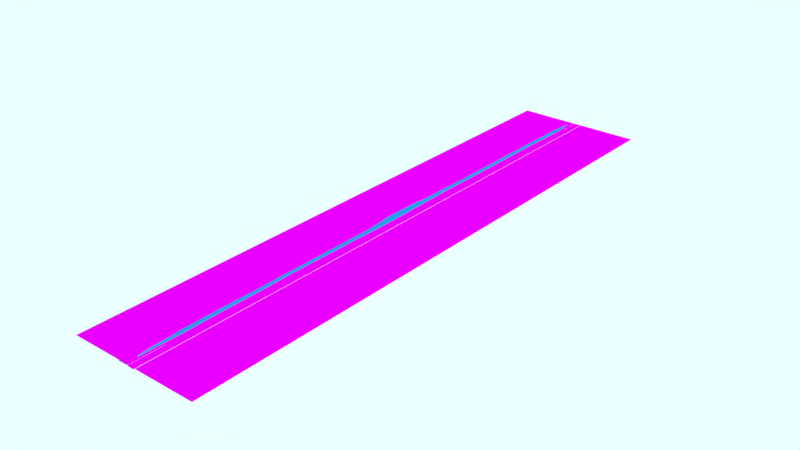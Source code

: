# Source: Dhaka.Plane.blend  (saved by Blender 2.78.0; exported with 4.5.12 LTS)
import bpy
from mathutils import Matrix  # noqa: F401  (used for matrix-valued properties, if any)

bpy.ops.wm.read_factory_settings(use_empty=True)
scene = bpy.context.scene
scene.name = 'Scene'

# ---- collections
col_collection_1 = bpy.data.collections.new('Collection 1'); scene.collection.children.link(col_collection_1)

# ---- images (referenced by path relative to the original .blend; pixels are not part of the script)
import os
ASSET_DIR = os.environ.get("B2B_ASSET_DIR", "")  # directory of the original .blend (textures are referenced by path, not embedded)
HERE = os.path.dirname(os.path.abspath(__file__))  # packed textures are extracted next to this script under _unpacked/

def load_image(name, relpath, width, height, colorspace="sRGB"):
    """Load a texture the original file referenced (path relative to the .blend, or extracted next to this script)."""
    p = next((c for c in (os.path.join(HERE, relpath), os.path.join(ASSET_DIR, relpath)) if relpath and os.path.exists(c)), "")
    if p:
        img = bpy.data.images.load(p, check_existing=True)
        img.name = name
    else:  # same state as the original file: an image datablock whose file is absent (Cycles renders it pink)
        img = bpy.data.images.new(name, width, height)
        img.source = "FILE"
        img.filepath = "//" + (relpath or name)
    img.colorspace_settings.name = colorspace
    return img
img_free_tileable_grass_texture_download_jpeg = load_image('Free-Tileable-Grass-Texture-Download.jpeg', 'Free-Tileable-Grass-Texture-Download.jpeg', 1024, 1024, 'sRGB')
img_road_jpg = load_image('road.jpg', 'road.jpg', 1024, 1024, 'sRGB')

# ---- materials (node trees are filled in below, after node groups)
mat_water = bpy.data.materials.new('Water')
mat_water.alpha_threshold = 0.0
mat_water.roughness = 0.5
mat_grass_texture = bpy.data.materials.new('Grass.Texture')
mat_grass_texture.alpha_threshold = 0.0
mat_grass_texture.roughness = 0.5
mat_road = bpy.data.materials.new('Road')
mat_road.alpha_threshold = 0.0
mat_road.roughness = 0.5

# ---- material node trees
mat_water.use_nodes = True; mat_water.node_tree.nodes.clear()
_N = mat_water.node_tree.nodes; _L = mat_water.node_tree.links
n0 = _N.new('ShaderNodeOutputMaterial'); n0.name = 'Material Output'; n0.location = (300, 300)
n1 = _N.new('ShaderNodeBsdfDiffuse'); n1.name = 'Diffuse BSDF'; n1.location = (10, 300)
n1.inputs[0].default_value = (0.02015, 0.3603, 0.8, 1.0)
_L.new(n1.outputs[0], n0.inputs[0])
n0.is_active_output = True
mat_grass_texture.use_nodes = True; mat_grass_texture.node_tree.nodes.clear()
_N = mat_grass_texture.node_tree.nodes; _L = mat_grass_texture.node_tree.links
n0 = _N.new('ShaderNodeOutputMaterial'); n0.name = 'Material Output'; n0.location = (300, 300)
n1 = _N.new('ShaderNodeBsdfDiffuse'); n1.name = 'Diffuse BSDF'; n1.location = (20, 402)
n2 = _N.new('ShaderNodeTexImage'); n2.name = 'Image Texture'; n2.location = (-180, 300)
n2.width = 140
n2.image = img_free_tileable_grass_texture_download_jpeg
n3 = _N.new('ShaderNodeDisplacement'); n3.name = 'Displacement'; n3.location = (0, 0)
n3.inputs[1].default_value = 0.0
n3.inputs[2].default_value = 0.1
_L.new(n1.outputs[0], n0.inputs[0])
_L.new(n2.outputs[0], n1.inputs[0])
_L.new(n2.outputs[0], n3.inputs[0])
_L.new(n3.outputs[0], n0.inputs[2])
n0.is_active_output = True
mat_road.use_nodes = True; mat_road.node_tree.nodes.clear()
_N = mat_road.node_tree.nodes; _L = mat_road.node_tree.links
n0 = _N.new('ShaderNodeOutputMaterial'); n0.name = 'Material Output'; n0.location = (300, 300)
n1 = _N.new('ShaderNodeBsdfDiffuse'); n1.name = 'Diffuse BSDF'; n1.location = (10, 300)
n2 = _N.new('ShaderNodeTexImage'); n2.name = 'Image Texture'; n2.location = (-180, 300)
n2.width = 140
n2.image = img_road_jpg
_L.new(n1.outputs[0], n0.inputs[0])
_L.new(n2.outputs[0], n1.inputs[0])
n0.is_active_output = True

# ---- world
world_world = bpy.data.worlds.new('World'); scene.world = world_world
world_world.color = (0.8276, 1.0, 1.0)
world_world.use_sun_shadow = False
world_world.sun_shadow_jitter_overblur = 0.0
world_world.cycles.sampling_method = 'MANUAL'

# ---- meshes
me_plane_007 = bpy.data.meshes.new('Plane.007')
me_plane_007.from_pydata([(-1.0, -1.0, 0.0), (1.0, -1.0, 0.0), (-1.0, 1.0, 0.0), (1.0, 1.0, 0.0)], [], [(0, 1, 3, 2)])
me_plane_007.materials.append(mat_water)
me_plane_007.use_remesh_preserve_volume = False
me_plane_007.use_remesh_preserve_attributes = False
me_plane_007.use_mirror_vertex_groups = False
me_plane_007.update()
me_plane_006 = bpy.data.meshes.new('Plane.006')
me_plane_006.from_pydata([(-1.0, -1.0, 0.0), (1.0, -1.0, 0.0), (-1.0, 1.0, 0.0), (1.0, 1.0, 0.0), (-1.0, 0.8182, 0.0), (-1.0, 0.6364, 0.0), (-1.0, 0.4545, 0.0), (-1.0, 0.2727, 0.0), (-1.0, 0.09091, 0.0), (-1.0, -0.09091, 0.0), (-1.0, -0.2727, 0.0), (-1.0, -0.4545, 0.0), (-1.0, -0.6364, 0.0), (-1.0, -0.8182, 0.0), (-0.8182, -1.0, 0.0), (-0.6364, -1.0, 0.0), (-0.4545, -1.0, 0.0), (-0.2727, -1.0, 0.0), (-0.09091, -1.0, 0.0), (0.09091, -1.0, 0.0), (0.2727, -1.0, 0.0), (0.4545, -1.0, 0.0), (0.6364, -1.0, 0.0), (0.8182, -1.0, 0.0), (1.0, -0.8182, 0.0), (1.0, -0.6364, 0.0), (1.0, -0.4545, 0.0), (1.0, -0.2727, 0.0), (1.0, -0.09091, 0.0), (1.0, 0.09091, 0.0), (1.0, 0.2727, 0.0), (1.0, 0.4545, 0.0), (1.0, 0.6364, 0.0), (1.0, 0.8182, 0.0), (0.8182, 1.0, 0.0), (0.6364, 1.0, 0.0), (0.4545, 1.0, 0.0), (0.2727, 1.0, 0.0), (0.09091, 1.0, 0.0), (-0.09091, 1.0, 0.0), (-0.2727, 1.0, 0.0), (-0.4545, 1.0, 0.0), (-0.6364, 1.0, 0.0), (-0.8182, 1.0, 0.0), (-0.8182, -0.8182, 0.0), (-0.8182, -0.6364, 0.0), (-0.8182, -0.4545, 0.0), (-0.8182, -0.2727, 0.0), (-0.8182, -0.09091, 0.0), (-0.8182, 0.09091, 0.0), (-0.8182, 0.2727, 0.0), (-0.8182, 0.4545, 0.0), (-0.8182, 0.6364, 0.0), (-0.8182, 0.8182, 0.0), (-0.6364, -0.8182, 0.0), (-0.6364, -0.6364, 0.0), (-0.6364, -0.4545, 0.0), (-0.6364, -0.2727, 0.0), (-0.6364, -0.09091, 0.0), (-0.6364, 0.09091, 0.0), (-0.6364, 0.2727, 0.0), (-0.6364, 0.4545, 0.0), (-0.6364, 0.6364, 0.0), (-0.6364, 0.8182, 0.0), (-0.4545, -0.8182, 0.0), (-0.4545, -0.6364, 0.0), (-0.4545, -0.4545, 0.0), (-0.4545, -0.2727, 0.0), (-0.4545, -0.09091, 0.0), (-0.4545, 0.09091, 0.0), (-0.4545, 0.2727, 0.0), (-0.4545, 0.4545, 0.0), (-0.4545, 0.6364, 0.0), (-0.4545, 0.8182, 0.0), (-0.2727, -0.8182, 0.0), (-0.2727, -0.6364, 0.0), (-0.2727, -0.4545, 0.0), (-0.2727, -0.2727, 0.0), (-0.2727, -0.09091, 0.0), (-0.2727, 0.09091, 0.0), (-0.2727, 0.2727, 0.0), (-0.2727, 0.4545, 0.0), (-0.2727, 0.6364, 0.0), (-0.2727, 0.8182, 0.0), (-0.09091, -0.8182, 0.0), (-0.09091, -0.6364, 0.0), (-0.09091, -0.4545, 0.0), (-0.09091, -0.2727, 0.0), (-0.09091, -0.09091, 0.0), (-0.09091, 0.09091, 0.0), (-0.09091, 0.2727, 0.0), (-0.09091, 0.4545, 0.0), (-0.09091, 0.6364, 0.0), (-0.09091, 0.8182, 0.0), (0.09091, -0.8182, 0.0), (0.09091, -0.6364, 0.0), (0.09091, -0.4545, 0.0), (0.09091, -0.2727, 0.0), (0.09091, -0.09091, 0.0), (0.09091, 0.09091, 0.0), (0.09091, 0.2727, 0.0), (0.09091, 0.4545, 0.0), (0.09091, 0.6364, 0.0), (0.09091, 0.8182, 0.0), (0.2727, -0.8182, 0.0), (0.2727, -0.6364, 0.0), (0.2727, -0.4545, 0.0), (0.2727, -0.2727, 0.0), (0.2727, -0.09091, 0.0), (0.2727, 0.09091, 0.0), (0.2727, 0.2727, 0.0), (0.2727, 0.4545, 0.0), (0.2727, 0.6364, 0.0), (0.2727, 0.8182, 0.0), (0.4545, -0.8182, 0.0), (0.4545, -0.6364, 0.0), (0.4545, -0.4545, 0.0), (0.4545, -0.2727, 0.0), (0.4545, -0.09091, 0.0), (0.4545, 0.09091, 0.0), (0.4545, 0.2727, 0.0), (0.4545, 0.4545, 0.0), (0.4545, 0.6364, 0.0), (0.4545, 0.8182, 0.0), (0.6364, -0.8182, 0.0), (0.6364, -0.6364, 0.0), (0.6364, -0.4545, 0.0), (0.6364, -0.2727, 0.0), (0.6364, -0.09091, 0.0), (0.6364, 0.09091, 0.0), (0.6364, 0.2727, 0.0), (0.6364, 0.4545, 0.0), (0.6364, 0.6364, 0.0), (0.6364, 0.8182, 0.0), (0.8182, -0.8182, -6.559), (0.8182, -0.6364, -6.559), (0.8182, -0.4545, -6.559), (0.8182, -0.2727, -6.559), (0.8182, -0.09091, -6.559), (0.8182, 0.09091, -6.559), (0.8182, 0.2727, -6.559), (0.8182, 0.4545, -6.559), (0.8182, 0.6364, -6.559), (0.8182, 0.8182, -6.559), (-1.0, -0.9091, 0.0), (0.9091, -1.0, 0.0), (1.0, 0.9091, 0.0), (-0.9091, 1.0, 0.0), (-1.0, 0.9091, 0.0), (-1.0, 0.7273, 0.0), (-1.0, 0.5455, 0.0), (-1.0, 0.3636, 0.0), (-1.0, 0.1818, 0.0), (-1.0, -2.235e-08, 0.0), (-1.0, -0.1818, 0.0), (-1.0, -0.3636, 0.0), (-1.0, -0.5455, 0.0), (-1.0, -0.7273, 0.0), (-0.9091, -1.0, 0.0), (-0.7273, -1.0, 0.0), (-0.5455, -1.0, 0.0), (-0.3636, -1.0, 0.0), (-0.1818, -1.0, 0.0), (2.235e-08, -1.0, 0.0), (0.1818, -1.0, 0.0), (0.3636, -1.0, 0.0), (0.5455, -1.0, 0.0), (0.7273, -1.0, 0.0), (1.0, -0.9091, 0.0), (1.0, -0.7273, 0.0), (1.0, -0.5455, 0.0), (1.0, -0.3636, 0.0), (1.0, -0.1818, 0.0), (1.0, 2.235e-08, 0.0), (1.0, 0.1818, 0.0), (1.0, 0.3636, 0.0), (1.0, 0.5455, 0.0), (1.0, 0.7273, 0.0), (0.9091, 1.0, 0.0), (0.7273, 1.0, 0.0), (0.5455, 1.0, 0.0), (0.3636, 1.0, 0.0), (0.1818, 1.0, 0.0), (-2.235e-08, 1.0, 0.0), (-0.1818, 1.0, 0.0), (-0.3636, 1.0, 0.0), (-0.5455, 1.0, 0.0), (-0.7273, 1.0, 0.0), (-0.8182, 0.9091, 0.0), (-0.8182, -0.9091, 0.0), (-0.8182, -0.7273, 0.0), (-0.8182, -0.5455, 0.0), (-0.8182, -0.3636, 0.0), (-0.8182, -0.1818, 0.0), (-0.8182, 2.235e-08, 0.0), (-0.8182, 0.1818, 0.0), (-0.8182, 0.3636, 0.0), (-0.8182, 0.5455, 0.0), (-0.8182, 0.7273, 0.0), (-0.6364, 0.9091, 0.0), (-0.6364, -0.9091, 0.0), (-0.6364, -0.7273, 0.0), (-0.6364, -0.5455, 0.0), (-0.6364, -0.3636, 0.0), (-0.6364, -0.1818, 0.0), (-0.6364, 2.235e-08, 0.0), (-0.6364, 0.1818, 0.0), (-0.6364, 0.3636, 0.0), (-0.6364, 0.5455, 0.0), (-0.6364, 0.7273, 0.0), (-0.4545, 0.9091, 0.0), (-0.4545, -0.9091, 0.0), (-0.4545, -0.7273, 0.0), (-0.4545, -0.5455, 0.0), (-0.4545, -0.3636, 0.0), (-0.4545, -0.1818, 0.0), (-0.4545, 2.235e-08, 0.0), (-0.4545, 0.1818, 0.0), (-0.4545, 0.3636, 0.0), (-0.4545, 0.5455, 0.0), (-0.4545, 0.7273, 0.0), (-0.2727, 0.9091, 0.0), (-0.2727, -0.9091, 0.0), (-0.2727, -0.7273, 0.0), (-0.2727, -0.5455, 0.0), (-0.2727, -0.3636, 0.0), (-0.2727, -0.1818, 0.0), (-0.2727, 2.235e-08, 0.0), (-0.2727, 0.1818, 0.0), (-0.2727, 0.3636, 0.0), (-0.2727, 0.5455, 0.0), (-0.2727, 0.7273, 0.0), (-0.09091, 0.9091, 0.0), (-0.09091, -0.9091, 0.0), (-0.09091, -0.7273, 0.0), (-0.09091, -0.5455, 0.0), (-0.09091, -0.3636, 0.0), (-0.09091, -0.1818, 0.0), (-0.09091, 2.235e-08, 0.0), (-0.09091, 0.1818, 0.0), (-0.09091, 0.3636, 0.0), (-0.09091, 0.5455, 0.0), (-0.09091, 0.7273, 0.0), (0.09091, 0.9091, 0.0), (0.09091, -0.9091, 0.0), (0.09091, -0.7273, 0.0), (0.09091, -0.5455, 0.0), (0.09091, -0.3636, 0.0), (0.09091, -0.1818, 0.0), (0.09091, 2.235e-08, 0.0), (0.09091, 0.1818, 0.0), (0.09091, 0.3636, 0.0), (0.09091, 0.5455, 0.0), (0.09091, 0.7273, 0.0), (0.2727, 0.9091, 0.0), (0.2727, -0.9091, 0.0), (0.2727, -0.7273, 0.0), (0.2727, -0.5455, 0.0), (0.2727, -0.3636, 0.0), (0.2727, -0.1818, 0.0), (0.2727, 2.235e-08, 0.0), (0.2727, 0.1818, 0.0), (0.2727, 0.3636, 0.0), (0.2727, 0.5455, 0.0), (0.2727, 0.7273, 0.0), (0.4545, 0.9091, 0.0), (0.4545, -0.9091, 0.0), (0.4545, -0.7273, 0.0), (0.4545, -0.5455, 0.0), (0.4545, -0.3636, 0.0), (0.4545, -0.1818, 0.0), (0.4545, 2.235e-08, 0.0), (0.4545, 0.1818, 0.0), (0.4545, 0.3636, 0.0), (0.4545, 0.5455, 0.0), (0.4545, 0.7273, 0.0), (0.6364, 0.9091, 0.0), (0.6364, -0.9091, 0.0), (0.6364, -0.7273, 0.0), (0.6364, -0.5455, 0.0), (0.6364, -0.3636, 0.0), (0.6364, -0.1818, 0.0), (0.6364, 2.235e-08, 0.0), (0.6364, 0.1818, 0.0), (0.6364, 0.3636, 0.0), (0.6364, 0.5455, 0.0), (0.6364, 0.7273, 0.0), (0.8446, 0.9055, -1.406), (0.8182, -0.9091, -6.559), (0.8182, -0.7273, -6.559), (0.8182, -0.5455, -6.559), (0.8182, -0.3636, -6.559), (0.8182, -0.1818, -6.559), (0.8182, 2.235e-08, -6.559), (0.8182, 0.1818, -6.559), (0.8182, 0.3636, -6.559), (0.8182, 0.5455, -6.559), (0.8182, 0.7273, -6.559), (-0.9091, -0.8182, 0.0), (-0.9091, -0.6364, 0.0), (-0.9091, -0.4545, 0.0), (-0.9091, -0.2727, 0.0), (-0.9091, -0.09091, 0.0), (-0.9091, 0.09091, 0.0), (-0.9091, 0.2727, 0.0), (-0.9091, 0.4545, 0.0), (-0.9091, 0.6364, 0.0), (-0.9091, 0.8182, 0.0), (-0.7273, -0.8182, 0.0), (-0.7273, -0.6364, 0.0), (-0.7273, -0.4545, 0.0), (-0.7273, -0.2727, 0.0), (-0.7273, -0.09091, 0.0), (-0.7273, 0.09091, 0.0), (-0.7273, 0.2727, 0.0), (-0.7273, 0.4545, 0.0), (-0.7273, 0.6364, 0.0), (-0.7273, 0.8182, 0.0), (-0.5455, -0.8182, 0.0), (-0.5455, -0.6364, 0.0), (-0.5455, -0.4545, 0.0), (-0.5455, -0.2727, 0.0), (-0.5455, -0.09091, 0.0), (-0.5455, 0.09091, 0.0), (-0.5455, 0.2727, 0.0), (-0.5455, 0.4545, 0.0), (-0.5455, 0.6364, 0.0), (-0.5455, 0.8182, 0.0), (-0.3636, -0.8182, 0.0), (-0.3636, -0.6364, 0.0), (-0.3636, -0.4545, 0.0), (-0.3636, -0.2727, 0.0), (-0.3636, -0.09091, 0.0), (-0.3636, 0.09091, 0.0), (-0.3636, 0.2727, 0.0), (-0.3636, 0.4545, 0.0), (-0.3636, 0.6364, 0.0), (-0.3636, 0.8182, 0.0), (-0.1818, -0.8182, 0.0), (-0.1818, -0.6364, 0.0), (-0.1818, -0.4545, 0.0), (-0.1818, -0.2727, 0.0), (-0.1818, -0.09091, 0.0), (-0.1818, 0.09091, 0.0), (-0.1818, 0.2727, 0.0), (-0.1818, 0.4545, 0.0), (-0.1818, 0.6364, 0.0), (-0.1818, 0.8182, 0.0), (1.49e-08, -0.8182, 0.0), (7.451e-09, -0.6364, 0.0), (7.451e-09, -0.4545, 0.0), (7.451e-09, -0.2727, 0.0), (0.0, -0.09091, 0.0), (-7.451e-09, 0.09091, 0.0), (-7.451e-09, 0.2727, 0.0), (-7.451e-09, 0.4545, 0.0), (-1.49e-08, 0.6364, 0.0), (-2.235e-08, 0.8182, 0.0), (0.1818, -0.8182, 0.0), (0.1818, -0.6364, 0.0), (0.1818, -0.4545, 0.0), (0.1818, -0.2727, 0.0), (0.1818, -0.09091, 0.0), (0.1818, 0.09091, 0.0), (0.1818, 0.2727, 0.0), (0.1818, 0.4545, 0.0), (0.1818, 0.6364, 0.0), (0.1818, 0.8182, 0.0), (0.3636, -0.8182, 0.0), (0.3636, -0.6364, 0.0), (0.3636, -0.4545, 0.0), (0.3636, -0.2727, 0.0), (0.3636, -0.09091, 0.0), (0.3636, 0.09091, 0.0), (0.3636, 0.2727, 0.0), (0.3636, 0.4545, 0.0), (0.3636, 0.6364, 0.0), (0.3636, 0.8182, 0.0), (0.5455, -0.8182, 0.0), (0.5455, -0.6364, 0.0), (0.5455, -0.4545, 0.0), (0.5455, -0.2727, 0.0), (0.5455, -0.09091, 0.0), (0.5455, 0.09091, 0.0), (0.5455, 0.2727, 0.0), (0.5455, 0.4545, 0.0), (0.5455, 0.6364, 0.0), (0.5455, 0.8182, 0.0), (0.737, -0.8182, 0.0), (0.7273, -0.6364, 0.0), (0.7273, -0.4545, 0.0), (0.7078, -0.2727, 0.0), (0.6981, -0.09091, -1.423), (0.7273, 0.09091, 0.0), (0.7273, 0.2727, 0.0), (0.7273, 0.4545, 0.0), (0.7273, 0.6364, 0.0), (0.7273, 0.8182, 0.0), (0.9318, -0.8182, 0.0), (0.9091, -0.6364, 0.0), (0.9091, -0.4545, 0.0), (0.8929, -0.2727, 0.0), (0.9253, -0.09091, 0.0), (0.9388, 0.09091, 0.0), (0.9091, 0.2727, 0.0), (0.8933, 0.4545, 0.0), (0.9091, 0.6364, 0.0), (0.9247, 0.8182, -0.03901), (0.9091, 0.7273, 0.0), (0.9091, 0.5455, 0.0), (0.8933, 0.3636, 0.0), (0.9091, 0.1818, 0.0), (0.9415, 2.235e-08, 0.0), (0.9091, -0.1818, 0.0), (0.9091, -0.3636, 0.0), (0.9091, -0.5455, 0.0), (0.9091, -0.7273, 0.0), (0.9383, -0.9091, 0.0), (0.7273, 0.7273, 0.0), (0.7398, 0.5455, 0.0), (0.7273, 0.3636, 0.0), (0.7273, 0.1818, 0.0), (0.6989, 2.235e-08, -2.717), (0.7046, -0.1818, 0.0), (0.7273, -0.3636, 0.0), (0.7273, -0.5455, 0.0), (0.7273, -0.7273, 0.0), (0.737, -0.9091, 0.0), (0.5455, 0.7273, 0.0), (0.5455, 0.5455, 0.0), (0.5455, 0.3636, 0.0), (0.5455, 0.1818, 0.0), (0.5455, 2.235e-08, 0.0), (0.5455, -0.1818, 0.0), (0.5455, -0.3636, 0.0), (0.5455, -0.5455, 0.0), (0.5455, -0.7273, 0.0), (0.5455, -0.9091, 0.0), (0.3636, 0.7273, 0.0), (0.3636, 0.5455, 0.0), (0.3636, 0.3636, 0.0), (0.3636, 0.1818, 0.0), (0.3636, 2.235e-08, 0.0), (0.3636, -0.1818, 0.0), (0.3636, -0.3636, 0.0), (0.3636, -0.5455, 0.0), (0.3636, -0.7273, 0.0), (0.3636, -0.9091, 0.0), (0.1818, 0.7273, 0.0), (0.1818, 0.5455, 0.0), (0.1818, 0.3636, 0.0), (0.1818, 0.1818, 0.0), (0.1818, 2.235e-08, 0.0), (0.1818, -0.1818, 0.0), (0.1818, -0.3636, 0.0), (0.1818, -0.5455, 0.0), (0.1818, -0.7273, 0.0), (0.1818, -0.9091, 0.0), (-1.863e-08, 0.7273, 0.0), (-1.118e-08, 0.5455, 0.0), (-7.451e-09, 0.3636, 0.0), (-7.451e-09, 0.1818, 0.0), (-3.725e-09, 2.235e-08, 0.0), (3.725e-09, -0.1818, 0.0), (7.451e-09, -0.3636, 0.0), (7.451e-09, -0.5455, 0.0), (1.118e-08, -0.7273, 0.0), (1.863e-08, -0.9091, 0.0), (-0.1818, 0.7273, 0.0), (-0.1818, 0.5455, 0.0), (-0.1818, 0.3636, 0.0), (-0.1818, 0.1818, 0.0), (-0.1818, 2.235e-08, 0.0), (-0.1818, -0.1818, 0.0), (-0.1818, -0.3636, 0.0), (-0.1818, -0.5455, 0.0), (-0.1818, -0.7273, 0.0), (-0.1818, -0.9091, 0.0), (-0.3636, 0.7273, 0.0), (-0.3636, 0.5455, 0.0), (-0.3636, 0.3636, 0.0), (-0.3636, 0.1818, 0.0), (-0.3636, 2.235e-08, 0.0), (-0.3636, -0.1818, 0.0), (-0.3636, -0.3636, 0.0), (-0.3636, -0.5455, 0.0), (-0.3636, -0.7273, 0.0), (-0.3636, -0.9091, 0.0), (-0.5455, 0.7273, 0.0), (-0.5455, 0.5455, 0.0), (-0.5455, 0.3636, 0.0), (-0.5455, 0.1818, 0.0), (-0.5455, 2.235e-08, 0.0), (-0.5455, -0.1818, 0.0), (-0.5455, -0.3636, 0.0), (-0.5455, -0.5455, 0.0), (-0.5455, -0.7273, 0.0), (-0.5455, -0.9091, 0.0), (-0.7273, 0.7273, 0.0), (-0.7273, 0.5455, 0.0), (-0.7273, 0.3636, 0.0), (-0.7273, 0.1818, 0.0), (-0.7273, 2.235e-08, 0.0), (-0.7273, -0.1818, 0.0), (-0.7273, -0.3636, 0.0), (-0.7273, -0.5455, 0.0), (-0.7273, -0.7273, 0.0), (-0.7273, -0.9091, 0.0), (-0.9091, 0.7273, 0.0), (-0.9091, 0.5455, 0.0), (-0.9091, 0.3636, 0.0), (-0.9091, 0.1818, 0.0), (-0.9091, 0.0, 0.0), (-0.9091, -0.1818, 0.0), (-0.9091, -0.3636, 0.0), (-0.9091, -0.5455, 0.0), (-0.9091, -0.7273, 0.0), (-0.9091, -0.9091, 0.0), (0.7273, 0.9091, 0.0), (0.5455, 0.9091, 0.0), (0.3636, 0.9091, 0.0), (0.1818, 0.9091, 0.0), (-2.235e-08, 0.9091, 0.0), (-0.1818, 0.9091, 0.0), (-0.3636, 0.9091, 0.0), (-0.5455, 0.9091, 0.0), (-0.7273, 0.9091, 0.0), (-0.9091, 0.9091, 0.0), (0.9091, 0.9091, 0.0)], [], [(528, 146, 3, 178), (527, 188, 43, 147), (526, 199, 42, 187), (525, 210, 41, 186), (524, 221, 40, 185), (523, 232, 39, 184), (522, 243, 38, 183), (521, 254, 37, 182), (520, 265, 36, 181), (519, 276, 35, 180), (518, 287, 34, 179), (517, 189, 44, 298), (516, 190, 45, 299), (515, 191, 46, 300), (514, 192, 47, 301), (513, 193, 48, 302), (512, 194, 49, 303), (511, 195, 50, 304), (510, 196, 51, 305), (509, 197, 52, 306), (508, 198, 53, 307), (507, 200, 54, 308), (506, 201, 55, 309), (505, 202, 56, 310), (504, 203, 57, 311), (503, 204, 58, 312), (502, 205, 59, 313), (501, 206, 60, 314), (500, 207, 61, 315), (499, 208, 62, 316), (498, 209, 63, 317), (497, 211, 64, 318), (496, 212, 65, 319), (495, 213, 66, 320), (494, 214, 67, 321), (493, 215, 68, 322), (492, 216, 69, 323), (491, 217, 70, 324), (490, 218, 71, 325), (489, 219, 72, 326), (488, 220, 73, 327), (487, 222, 74, 328), (486, 223, 75, 329), (485, 224, 76, 330), (484, 225, 77, 331), (483, 226, 78, 332), (482, 227, 79, 333), (481, 228, 80, 334), (480, 229, 81, 335), (479, 230, 82, 336), (478, 231, 83, 337), (477, 233, 84, 338), (476, 234, 85, 339), (475, 235, 86, 340), (474, 236, 87, 341), (473, 237, 88, 342), (472, 238, 89, 343), (471, 239, 90, 344), (470, 240, 91, 345), (469, 241, 92, 346), (468, 242, 93, 347), (467, 244, 94, 348), (466, 245, 95, 349), (465, 246, 96, 350), (464, 247, 97, 351), (463, 248, 98, 352), (462, 249, 99, 353), (461, 250, 100, 354), (460, 251, 101, 355), (459, 252, 102, 356), (458, 253, 103, 357), (457, 255, 104, 358), (456, 256, 105, 359), (455, 257, 106, 360), (454, 258, 107, 361), (453, 259, 108, 362), (452, 260, 109, 363), (451, 261, 110, 364), (450, 262, 111, 365), (449, 263, 112, 366), (448, 264, 113, 367), (447, 266, 114, 368), (446, 267, 115, 369), (445, 268, 116, 370), (444, 269, 117, 371), (443, 270, 118, 372), (442, 271, 119, 373), (441, 272, 120, 374), (440, 273, 121, 375), (439, 274, 122, 376), (438, 275, 123, 377), (437, 277, 124, 378), (436, 278, 125, 379), (435, 279, 126, 380), (434, 280, 127, 381), (433, 281, 128, 382), (432, 282, 129, 383), (431, 283, 130, 384), (430, 284, 131, 385), (429, 285, 132, 386), (428, 286, 133, 387), (427, 288, 134, 388), (426, 289, 135, 389), (425, 290, 136, 390), (424, 291, 137, 391), (423, 292, 138, 392), (422, 293, 139, 393), (421, 294, 140, 394), (420, 295, 141, 395), (419, 296, 142, 396), (418, 297, 143, 397), (417, 168, 24, 398), (416, 169, 25, 399), (415, 170, 26, 400), (414, 171, 27, 401), (413, 172, 28, 402), (412, 173, 29, 403), (411, 174, 30, 404), (410, 175, 31, 405), (409, 176, 32, 406), (408, 177, 33, 407), (297, 408, 407, 143), (142, 406, 408, 297), (406, 32, 177, 408), (296, 409, 406, 142), (141, 405, 409, 296), (405, 31, 176, 409), (295, 410, 405, 141), (140, 404, 410, 295), (404, 30, 175, 410), (294, 411, 404, 140), (139, 403, 411, 294), (403, 29, 174, 411), (293, 412, 403, 139), (138, 402, 412, 293), (402, 28, 173, 412), (292, 413, 402, 138), (137, 401, 413, 292), (401, 27, 172, 413), (291, 414, 401, 137), (136, 400, 414, 291), (400, 26, 171, 414), (290, 415, 400, 136), (135, 399, 415, 290), (399, 25, 170, 415), (289, 416, 399, 135), (134, 398, 416, 289), (398, 24, 169, 416), (288, 417, 398, 134), (23, 145, 417, 288), (145, 1, 168, 417), (286, 418, 397, 133), (132, 396, 418, 286), (396, 142, 297, 418), (285, 419, 396, 132), (131, 395, 419, 285), (395, 141, 296, 419), (284, 420, 395, 131), (130, 394, 420, 284), (394, 140, 295, 420), (283, 421, 394, 130), (129, 393, 421, 283), (393, 139, 294, 421), (282, 422, 393, 129), (128, 392, 422, 282), (392, 138, 293, 422), (281, 423, 392, 128), (127, 391, 423, 281), (391, 137, 292, 423), (280, 424, 391, 127), (126, 390, 424, 280), (390, 136, 291, 424), (279, 425, 390, 126), (125, 389, 425, 279), (389, 135, 290, 425), (278, 426, 389, 125), (124, 388, 426, 278), (388, 134, 289, 426), (277, 427, 388, 124), (22, 167, 427, 277), (167, 23, 288, 427), (275, 428, 387, 123), (122, 386, 428, 275), (386, 132, 286, 428), (274, 429, 386, 122), (121, 385, 429, 274), (385, 131, 285, 429), (273, 430, 385, 121), (120, 384, 430, 273), (384, 130, 284, 430), (272, 431, 384, 120), (119, 383, 431, 272), (383, 129, 283, 431), (271, 432, 383, 119), (118, 382, 432, 271), (382, 128, 282, 432), (270, 433, 382, 118), (117, 381, 433, 270), (381, 127, 281, 433), (269, 434, 381, 117), (116, 380, 434, 269), (380, 126, 280, 434), (268, 435, 380, 116), (115, 379, 435, 268), (379, 125, 279, 435), (267, 436, 379, 115), (114, 378, 436, 267), (378, 124, 278, 436), (266, 437, 378, 114), (21, 166, 437, 266), (166, 22, 277, 437), (264, 438, 377, 113), (112, 376, 438, 264), (376, 122, 275, 438), (263, 439, 376, 112), (111, 375, 439, 263), (375, 121, 274, 439), (262, 440, 375, 111), (110, 374, 440, 262), (374, 120, 273, 440), (261, 441, 374, 110), (109, 373, 441, 261), (373, 119, 272, 441), (260, 442, 373, 109), (108, 372, 442, 260), (372, 118, 271, 442), (259, 443, 372, 108), (107, 371, 443, 259), (371, 117, 270, 443), (258, 444, 371, 107), (106, 370, 444, 258), (370, 116, 269, 444), (257, 445, 370, 106), (105, 369, 445, 257), (369, 115, 268, 445), (256, 446, 369, 105), (104, 368, 446, 256), (368, 114, 267, 446), (255, 447, 368, 104), (20, 165, 447, 255), (165, 21, 266, 447), (253, 448, 367, 103), (102, 366, 448, 253), (366, 112, 264, 448), (252, 449, 366, 102), (101, 365, 449, 252), (365, 111, 263, 449), (251, 450, 365, 101), (100, 364, 450, 251), (364, 110, 262, 450), (250, 451, 364, 100), (99, 363, 451, 250), (363, 109, 261, 451), (249, 452, 363, 99), (98, 362, 452, 249), (362, 108, 260, 452), (248, 453, 362, 98), (97, 361, 453, 248), (361, 107, 259, 453), (247, 454, 361, 97), (96, 360, 454, 247), (360, 106, 258, 454), (246, 455, 360, 96), (95, 359, 455, 246), (359, 105, 257, 455), (245, 456, 359, 95), (94, 358, 456, 245), (358, 104, 256, 456), (244, 457, 358, 94), (19, 164, 457, 244), (164, 20, 255, 457), (242, 458, 357, 93), (92, 356, 458, 242), (356, 102, 253, 458), (241, 459, 356, 92), (91, 355, 459, 241), (355, 101, 252, 459), (240, 460, 355, 91), (90, 354, 460, 240), (354, 100, 251, 460), (239, 461, 354, 90), (89, 353, 461, 239), (353, 99, 250, 461), (238, 462, 353, 89), (88, 352, 462, 238), (352, 98, 249, 462), (237, 463, 352, 88), (87, 351, 463, 237), (351, 97, 248, 463), (236, 464, 351, 87), (86, 350, 464, 236), (350, 96, 247, 464), (235, 465, 350, 86), (85, 349, 465, 235), (349, 95, 246, 465), (234, 466, 349, 85), (84, 348, 466, 234), (348, 94, 245, 466), (233, 467, 348, 84), (18, 163, 467, 233), (163, 19, 244, 467), (231, 468, 347, 83), (82, 346, 468, 231), (346, 92, 242, 468), (230, 469, 346, 82), (81, 345, 469, 230), (345, 91, 241, 469), (229, 470, 345, 81), (80, 344, 470, 229), (344, 90, 240, 470), (228, 471, 344, 80), (79, 343, 471, 228), (343, 89, 239, 471), (227, 472, 343, 79), (78, 342, 472, 227), (342, 88, 238, 472), (226, 473, 342, 78), (77, 341, 473, 226), (341, 87, 237, 473), (225, 474, 341, 77), (76, 340, 474, 225), (340, 86, 236, 474), (224, 475, 340, 76), (75, 339, 475, 224), (339, 85, 235, 475), (223, 476, 339, 75), (74, 338, 476, 223), (338, 84, 234, 476), (222, 477, 338, 74), (17, 162, 477, 222), (162, 18, 233, 477), (220, 478, 337, 73), (72, 336, 478, 220), (336, 82, 231, 478), (219, 479, 336, 72), (71, 335, 479, 219), (335, 81, 230, 479), (218, 480, 335, 71), (70, 334, 480, 218), (334, 80, 229, 480), (217, 481, 334, 70), (69, 333, 481, 217), (333, 79, 228, 481), (216, 482, 333, 69), (68, 332, 482, 216), (332, 78, 227, 482), (215, 483, 332, 68), (67, 331, 483, 215), (331, 77, 226, 483), (214, 484, 331, 67), (66, 330, 484, 214), (330, 76, 225, 484), (213, 485, 330, 66), (65, 329, 485, 213), (329, 75, 224, 485), (212, 486, 329, 65), (64, 328, 486, 212), (328, 74, 223, 486), (211, 487, 328, 64), (16, 161, 487, 211), (161, 17, 222, 487), (209, 488, 327, 63), (62, 326, 488, 209), (326, 72, 220, 488), (208, 489, 326, 62), (61, 325, 489, 208), (325, 71, 219, 489), (207, 490, 325, 61), (60, 324, 490, 207), (324, 70, 218, 490), (206, 491, 324, 60), (59, 323, 491, 206), (323, 69, 217, 491), (205, 492, 323, 59), (58, 322, 492, 205), (322, 68, 216, 492), (204, 493, 322, 58), (57, 321, 493, 204), (321, 67, 215, 493), (203, 494, 321, 57), (56, 320, 494, 203), (320, 66, 214, 494), (202, 495, 320, 56), (55, 319, 495, 202), (319, 65, 213, 495), (201, 496, 319, 55), (54, 318, 496, 201), (318, 64, 212, 496), (200, 497, 318, 54), (15, 160, 497, 200), (160, 16, 211, 497), (198, 498, 317, 53), (52, 316, 498, 198), (316, 62, 209, 498), (197, 499, 316, 52), (51, 315, 499, 197), (315, 61, 208, 499), (196, 500, 315, 51), (50, 314, 500, 196), (314, 60, 207, 500), (195, 501, 314, 50), (49, 313, 501, 195), (313, 59, 206, 501), (194, 502, 313, 49), (48, 312, 502, 194), (312, 58, 205, 502), (193, 503, 312, 48), (47, 311, 503, 193), (311, 57, 204, 503), (192, 504, 311, 47), (46, 310, 504, 192), (310, 56, 203, 504), (191, 505, 310, 46), (45, 309, 505, 191), (309, 55, 202, 505), (190, 506, 309, 45), (44, 308, 506, 190), (308, 54, 201, 506), (189, 507, 308, 44), (14, 159, 507, 189), (159, 15, 200, 507), (149, 508, 307, 4), (5, 306, 508, 149), (306, 52, 198, 508), (150, 509, 306, 5), (6, 305, 509, 150), (305, 51, 197, 509), (151, 510, 305, 6), (7, 304, 510, 151), (304, 50, 196, 510), (152, 511, 304, 7), (8, 303, 511, 152), (303, 49, 195, 511), (153, 512, 303, 8), (9, 302, 512, 153), (302, 48, 194, 512), (154, 513, 302, 9), (10, 301, 513, 154), (301, 47, 193, 513), (155, 514, 301, 10), (11, 300, 514, 155), (300, 46, 192, 514), (156, 515, 300, 11), (12, 299, 515, 156), (299, 45, 191, 515), (157, 516, 299, 12), (13, 298, 516, 157), (298, 44, 190, 516), (144, 517, 298, 13), (0, 158, 517, 144), (158, 14, 189, 517), (276, 518, 179, 35), (133, 397, 518, 276), (397, 143, 287, 518), (265, 519, 180, 36), (123, 387, 519, 265), (387, 133, 276, 519), (254, 520, 181, 37), (113, 377, 520, 254), (377, 123, 265, 520), (243, 521, 182, 38), (103, 367, 521, 243), (367, 113, 254, 521), (232, 522, 183, 39), (93, 357, 522, 232), (357, 103, 243, 522), (221, 523, 184, 40), (83, 347, 523, 221), (347, 93, 232, 523), (210, 524, 185, 41), (73, 337, 524, 210), (337, 83, 221, 524), (199, 525, 186, 42), (63, 327, 525, 199), (327, 73, 210, 525), (188, 526, 187, 43), (53, 317, 526, 188), (317, 63, 199, 526), (148, 527, 147, 2), (4, 307, 527, 148), (307, 53, 188, 527), (287, 528, 178, 34), (143, 407, 528, 287), (407, 33, 146, 528)])
me_plane_006.materials.append(mat_grass_texture)
me_plane_006.use_remesh_preserve_volume = False
me_plane_006.use_remesh_preserve_attributes = False
me_plane_006.use_mirror_vertex_groups = False
me_plane_006.update()
me_plane_005 = bpy.data.meshes.new('Plane.005')
me_plane_005.from_pydata([(-1.0, -1.0, 0.0), (1.0, -1.0, 0.0), (-1.0, 1.0, 0.0), (1.0, 1.0, 0.0)], [], [(0, 1, 3, 2)])
me_plane_005.materials.append(mat_grass_texture)
me_plane_005.use_remesh_preserve_volume = False
me_plane_005.use_remesh_preserve_attributes = False
me_plane_005.use_mirror_vertex_groups = False
me_plane_005.update()
me_plane_004 = bpy.data.meshes.new('Plane.004')
me_plane_004.from_pydata([(-1.0, -1.0, 0.0), (1.0, -1.0, 0.0), (-1.0, 1.0, 0.0), (1.0, 1.0, 0.0)], [], [(0, 1, 3, 2)])
_uv = me_plane_004.uv_layers.new(name='UVMap')
_uv.uv.foreach_set('vector', [1.0, 2.482, 1.788e-07, 2.482, 0.0, -1.482, 1.0, -1.482])
me_plane_004.materials.append(mat_road)
me_plane_004.use_remesh_preserve_volume = False
me_plane_004.use_remesh_preserve_attributes = False
me_plane_004.use_mirror_vertex_groups = False
me_plane_004.update()
me_plane_001 = bpy.data.meshes.new('Plane.001')
me_plane_001.from_pydata([(-1.0, -1.0, 0.0), (1.0, -1.0, 0.0), (-1.0, 1.0, 0.0), (1.0, 1.0, 0.0)], [], [(0, 1, 3, 2)])
_uv = me_plane_001.uv_layers.new(name='UVMap')
_uv.uv.foreach_set('vector', [1.0, 2.482, 1.788e-07, 2.482, 0.0, -1.482, 1.0, -1.482])
me_plane_001.materials.append(mat_road)
me_plane_001.use_remesh_preserve_volume = False
me_plane_001.use_remesh_preserve_attributes = False
me_plane_001.use_mirror_vertex_groups = False
me_plane_001.update()
me_plane = bpy.data.meshes.new('Plane')
me_plane.from_pydata([(-1.0, -1.0, 0.0), (1.0, -1.0, 0.0), (-1.0, 1.0, 0.0), (1.0, 1.0, 0.0)], [], [(0, 1, 3, 2)])
_uv = me_plane.uv_layers.new(name='UVMap')
_uv.uv.foreach_set('vector', [1.0, 2.482, 1.788e-07, 2.482, 0.0, -1.482, 1.0, -1.482])
me_plane.materials.append(mat_road)
me_plane.use_remesh_preserve_volume = False
me_plane.use_remesh_preserve_attributes = False
me_plane.use_mirror_vertex_groups = False
me_plane.update()

# ---- objects
ob_plane_007 = bpy.data.objects.new('Plane.007', me_plane_007)
ob_plane_006 = bpy.data.objects.new('Plane.006', me_plane_006)
ob_plane_005 = bpy.data.objects.new('Plane.005', me_plane_005)
ob_plane_004 = bpy.data.objects.new('Plane.004', me_plane_004)
ob_plane_001 = bpy.data.objects.new('Plane.001', me_plane_001)
ob_plane = bpy.data.objects.new('Plane', me_plane)

# ---- transforms, parenting, visibility, modifiers, constraints
ob_plane_007.location = (-6.19, -0.7839, -0.6407)
ob_plane_007.scale = (3.686, -242.5, 1.0)
ob_plane_007.lineart.crease_threshold = 0.0
ob_plane_006.location = (-26.07, 0.3808, -0.04196)
ob_plane_006.scale = (25.01, -243.7, 1.001)
ob_plane_006.lineart.crease_threshold = 0.0
ob_plane_005.location = (30.21, 0.3808, -0.04196)
ob_plane_005.scale = (25.01, -243.7, 1.001)
ob_plane_005.lineart.crease_threshold = 0.0
ob_plane_004.location = (4.057, -0.1179, 0.0)
ob_plane_004.scale = (1.0, -244.1, 1.0)
ob_plane_004.lineart.crease_threshold = 0.0
ob_plane_001.location = (2.059, 0.0, 0.0)
ob_plane_001.scale = (1.0, -244.1, 1.0)
ob_plane_001.lineart.crease_threshold = 0.0
ob_plane.location = (0.05645, 0.0, 0.0)
ob_plane.scale = (1.0, -244.1, 1.0)
ob_plane.lineart.crease_threshold = 0.0

# ---- collection membership
col_collection_1.objects.link(ob_plane_007)
col_collection_1.objects.link(ob_plane_006)
col_collection_1.objects.link(ob_plane_005)
col_collection_1.objects.link(ob_plane_004)
col_collection_1.objects.link(ob_plane_001)
col_collection_1.objects.link(ob_plane)

# ---- scene / render settings (as saved in the file)
scene.frame_start = 1; scene.frame_end = 250; scene.frame_set(1)
scene.render.engine = 'CYCLES'
scene.render.resolution_percentage = 50
scene.render.dither_intensity = 0.0
scene.cycles.use_denoising = False
scene.cycles.samples = 500
scene.cycles.sampling_pattern = 'TABULATED_SOBOL'
scene.cycles.light_sampling_threshold = 0.0
scene.cycles.use_adaptive_sampling = False
scene.cycles.use_light_tree = False
scene.cycles.blur_glossy = 0.0
scene.cycles.sample_clamp_indirect = 0.0
scene.view_settings.view_transform = 'Standard'
bpy.context.view_layer.update()

# ---- added for rendering (the .blend has no active camera): camera
cam_auto = bpy.data.cameras.new('AutoCamera')
cam_auto.lens = 50.0
cam_auto.sensor_width = 36.0
cam_auto.clip_end = 8116.62
ob_auto_camera = bpy.data.objects.new('AutoCamera', cam_auto)
scene.collection.objects.link(ob_auto_camera)
ob_auto_camera.location = (464.557, -555.044, 366.686)
ob_auto_camera.rotation_euler = (1.09748, -7.21219e-08, 0.694738)
scene.camera = ob_auto_camera
bpy.context.view_layer.update()
